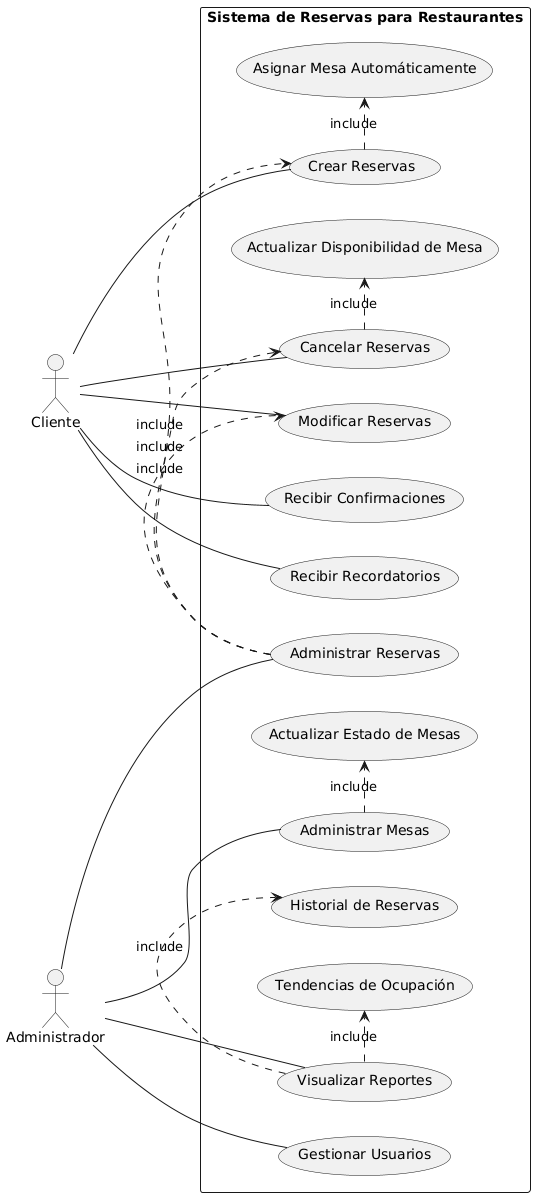

The diagram above was rendered by PlantUML. Its source (embedded in the PNG):
@startuml
left to right direction
actor Cliente as C
actor Administrador as A

rectangle "Sistema de Reservas para Restaurantes" {
    C -- (Crear Reservas)
    C -- (Modificar Reservas)
    C -- (Cancelar Reservas)
    C -- (Recibir Confirmaciones)
    C -- (Recibir Recordatorios)

    A -- (Administrar Reservas)
    A -- (Administrar Mesas)
    A -- (Visualizar Reportes)
    A -- (Gestionar Usuarios)

    (Crear Reservas) .> (Asignar Mesa Automáticamente) : include
    (Cancelar Reservas) .> (Actualizar Disponibilidad de Mesa) : include
    (Administrar Reservas) .> (Crear Reservas) : include
    (Administrar Reservas) .> (Modificar Reservas) : include
    (Administrar Reservas) .> (Cancelar Reservas) : include
    (Administrar Mesas) .> (Actualizar Estado de Mesas) : include
    (Visualizar Reportes) .> (Historial de Reservas) : include
    (Visualizar Reportes) .> (Tendencias de Ocupación) : include
}
@enduml